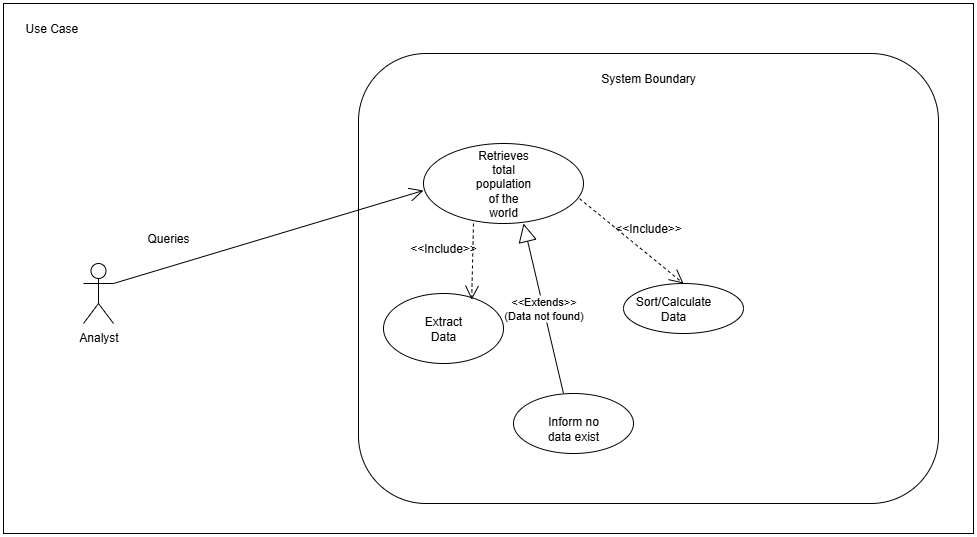

The diagram above was exported from draw.io. Its source (the exported page's mxGraphModel, read from the mxfile embedded in the PNG):
<mxGraphModel dx="1237" dy="505" grid="1" gridSize="10" guides="1" tooltips="1" connect="1" arrows="1" fold="1" page="1" pageScale="1" pageWidth="850" pageHeight="1100" math="0" shadow="0">
  <root>
    <mxCell id="0" />
    <mxCell id="1" parent="0" />
    <UserObject label="" id="0tQk4NOgZC_DxnEdNIET-1">
      <mxCell style="rounded=0;whiteSpace=wrap;html=1;" vertex="1" parent="1">
        <mxGeometry x="50" y="50" width="970" height="530" as="geometry" />
      </mxCell>
    </UserObject>
    <mxCell id="0tQk4NOgZC_DxnEdNIET-2" value="Use Case&amp;nbsp;" style="text;html=1;strokeColor=none;fillColor=none;align=center;verticalAlign=middle;whiteSpace=wrap;rounded=0;" vertex="1" parent="1">
      <mxGeometry x="70" y="60" width="60" height="30" as="geometry" />
    </mxCell>
    <mxCell id="0tQk4NOgZC_DxnEdNIET-3" value="" style="rounded=1;whiteSpace=wrap;html=1;" vertex="1" parent="1">
      <mxGeometry x="405" y="100" width="580" height="450" as="geometry" />
    </mxCell>
    <mxCell id="0tQk4NOgZC_DxnEdNIET-4" value="System Boundary" style="text;html=1;strokeColor=none;fillColor=none;align=center;verticalAlign=middle;whiteSpace=wrap;rounded=0;" vertex="1" parent="1">
      <mxGeometry x="490" y="110" width="410" height="30" as="geometry" />
    </mxCell>
    <mxCell id="0tQk4NOgZC_DxnEdNIET-5" value="" style="ellipse;whiteSpace=wrap;html=1;" vertex="1" parent="1">
      <mxGeometry x="470" y="190" width="160" height="80" as="geometry" />
    </mxCell>
    <mxCell id="0tQk4NOgZC_DxnEdNIET-7" value="" style="ellipse;whiteSpace=wrap;html=1;" vertex="1" parent="1">
      <mxGeometry x="430" y="340" width="120" height="70" as="geometry" />
    </mxCell>
    <mxCell id="0tQk4NOgZC_DxnEdNIET-8" value="" style="ellipse;whiteSpace=wrap;html=1;" vertex="1" parent="1">
      <mxGeometry x="670" y="330" width="120" height="50" as="geometry" />
    </mxCell>
    <mxCell id="0tQk4NOgZC_DxnEdNIET-9" value="" style="ellipse;whiteSpace=wrap;html=1;" vertex="1" parent="1">
      <mxGeometry x="560" y="440" width="120" height="60" as="geometry" />
    </mxCell>
    <mxCell id="0tQk4NOgZC_DxnEdNIET-11" value="Analyst" style="shape=umlActor;verticalLabelPosition=bottom;verticalAlign=top;html=1;outlineConnect=0;" vertex="1" parent="1">
      <mxGeometry x="130" y="310" width="30" height="60" as="geometry" />
    </mxCell>
    <mxCell id="0tQk4NOgZC_DxnEdNIET-12" value="Queries" style="text;html=1;strokeColor=none;fillColor=none;align=center;verticalAlign=middle;whiteSpace=wrap;rounded=0;" vertex="1" parent="1">
      <mxGeometry x="170" y="270" width="90" height="30" as="geometry" />
    </mxCell>
    <mxCell id="0tQk4NOgZC_DxnEdNIET-22" value="&amp;lt;&amp;lt;Include&amp;gt;&amp;gt;" style="text;html=1;strokeColor=none;fillColor=none;align=center;verticalAlign=middle;whiteSpace=wrap;rounded=0;" vertex="1" parent="1">
      <mxGeometry x="460" y="280" width="60" height="30" as="geometry" />
    </mxCell>
    <mxCell id="0tQk4NOgZC_DxnEdNIET-23" value="&amp;lt;&amp;lt;Include&amp;gt;&amp;gt;" style="text;html=1;strokeColor=none;fillColor=none;align=center;verticalAlign=middle;whiteSpace=wrap;rounded=0;" vertex="1" parent="1">
      <mxGeometry x="665" y="260" width="60" height="30" as="geometry" />
    </mxCell>
    <mxCell id="0tQk4NOgZC_DxnEdNIET-25" value="Extract Data" style="text;html=1;strokeColor=none;fillColor=none;align=center;verticalAlign=middle;whiteSpace=wrap;rounded=0;" vertex="1" parent="1">
      <mxGeometry x="460" y="360" width="60" height="30" as="geometry" />
    </mxCell>
    <mxCell id="0tQk4NOgZC_DxnEdNIET-26" value="Retrieves total population of the world" style="text;html=1;strokeColor=none;fillColor=none;align=center;verticalAlign=middle;whiteSpace=wrap;rounded=0;" vertex="1" parent="1">
      <mxGeometry x="520" y="215" width="60" height="30" as="geometry" />
    </mxCell>
    <mxCell id="0tQk4NOgZC_DxnEdNIET-27" value="Inform no data exist" style="text;html=1;strokeColor=none;fillColor=none;align=center;verticalAlign=middle;whiteSpace=wrap;rounded=0;" vertex="1" parent="1">
      <mxGeometry x="590" y="460" width="60" height="30" as="geometry" />
    </mxCell>
    <mxCell id="0tQk4NOgZC_DxnEdNIET-28" value="Sort/Calculate Data" style="text;html=1;strokeColor=none;fillColor=none;align=center;verticalAlign=middle;whiteSpace=wrap;rounded=0;" vertex="1" parent="1">
      <mxGeometry x="690" y="340" width="60" height="30" as="geometry" />
    </mxCell>
    <mxCell id="0tQk4NOgZC_DxnEdNIET-33" value="" style="endArrow=open;endSize=12;dashed=1;html=1;rounded=0;entryX=0.5;entryY=0;entryDx=0;entryDy=0;exitX=0.976;exitY=0.69;exitDx=0;exitDy=0;exitPerimeter=0;" edge="1" parent="1" source="0tQk4NOgZC_DxnEdNIET-5" target="0tQk4NOgZC_DxnEdNIET-8">
      <mxGeometry width="160" relative="1" as="geometry">
        <mxPoint x="640" y="239" as="sourcePoint" />
        <mxPoint x="808" y="239" as="targetPoint" />
      </mxGeometry>
    </mxCell>
    <mxCell id="0tQk4NOgZC_DxnEdNIET-39" value="" style="endArrow=open;endSize=12;dashed=1;html=1;rounded=0;entryX=0.735;entryY=0.089;entryDx=0;entryDy=0;entryPerimeter=0;" edge="1" parent="1" target="0tQk4NOgZC_DxnEdNIET-7">
      <mxGeometry width="160" relative="1" as="geometry">
        <mxPoint x="520" y="270" as="sourcePoint" />
        <mxPoint x="510" y="360" as="targetPoint" />
      </mxGeometry>
    </mxCell>
    <mxCell id="0tQk4NOgZC_DxnEdNIET-45" value="&amp;lt;&amp;lt;Extends&amp;gt;&amp;gt;&lt;div&gt;(Data not found)&lt;/div&gt;" style="endArrow=block;endSize=16;endFill=0;html=1;rounded=0;" edge="1" parent="1">
      <mxGeometry width="160" relative="1" as="geometry">
        <mxPoint x="610" y="440" as="sourcePoint" />
        <mxPoint x="570" y="270" as="targetPoint" />
        <Array as="points">
          <mxPoint x="610" y="440" />
        </Array>
      </mxGeometry>
    </mxCell>
    <mxCell id="0tQk4NOgZC_DxnEdNIET-47" value="" style="endArrow=open;endFill=1;endSize=12;html=1;rounded=0;exitX=1;exitY=0.3333333333333333;exitDx=0;exitDy=0;exitPerimeter=0;" edge="1" parent="1" source="0tQk4NOgZC_DxnEdNIET-11">
      <mxGeometry width="160" relative="1" as="geometry">
        <mxPoint x="350" y="360" as="sourcePoint" />
        <mxPoint x="470" y="237" as="targetPoint" />
      </mxGeometry>
    </mxCell>
  </root>
</mxGraphModel>